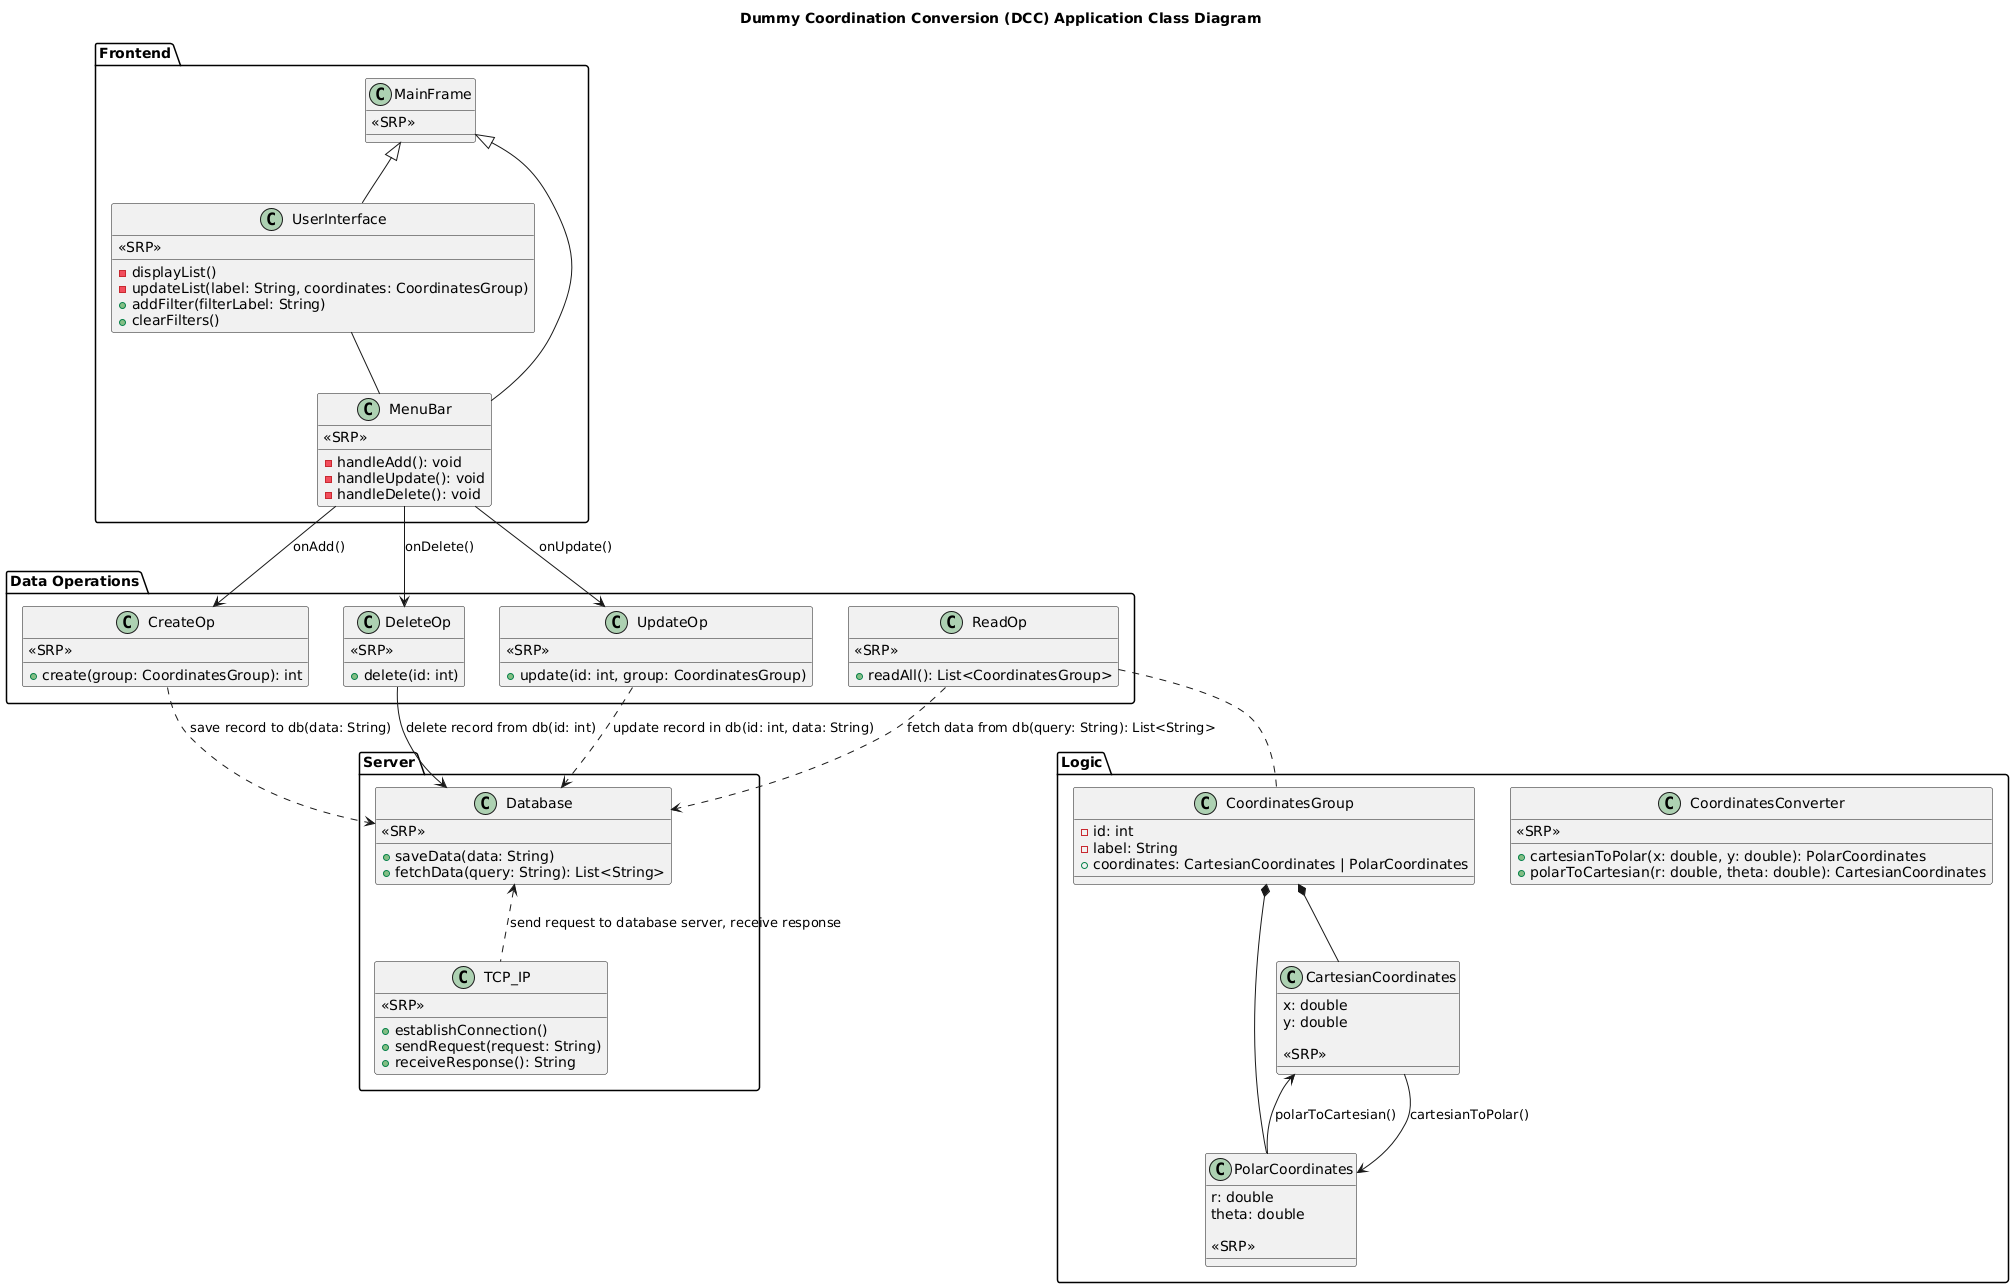

The diagram above was rendered by PlantUML. Its source (embedded in the PNG):
@startuml
title Dummy Coordination Conversion (DCC) Application Class Diagram

!define Single Responsibility Principle as SRP

package "Frontend" {
  class MainFrame {
    <<SRP>>
  }

  class UserInterface {
    <<SRP>>

    - displayList()
    - updateList(label: String, coordinates: CoordinatesGroup)
    + addFilter(filterLabel: String) 
    + clearFilters() 
  }

  class MenuBar {
    <<SRP>>
    
    - handleAdd(): void
    - handleUpdate(): void
    - handleDelete(): void
  }
}

package "Data Operations" {
  class CreateOp {
    <<SRP>>

    + create(group: CoordinatesGroup): int
  }

  class ReadOp {
    <<SRP>>

    + readAll(): List<CoordinatesGroup>
  }

  class UpdateOp {
    <<SRP>>
    
    + update(id: int, group: CoordinatesGroup) 
  }

  class DeleteOp {
    <<SRP>>

    + delete(id: int)
  }
}

package "Logic" {
  class CoordinatesConverter {
    <<SRP>>

    + cartesianToPolar(x: double, y: double): PolarCoordinates 
    + polarToCartesian(r: double, theta: double): CartesianCoordinates 
  }

  class CoordinatesGroup {
    - id: int 
    - label: String 
    + coordinates: CartesianCoordinates | PolarCoordinates
  }

  class CartesianCoordinates {
    x: double
    y: double

    <<SRP>>
  }
  
  class PolarCoordinates {
    r: double
    theta: double
    
    <<SRP>> 
  }
}


package "Server" {
  class Database {
    <<SRP>>

    + saveData(data: String) 
    + fetchData(query: String): List<String>
  }

  class TCP_IP {
    <<SRP>>
  
    + establishConnection()
    + sendRequest(request: String)
    + receiveResponse(): String 
  }
}

UserInterface -down- MenuBar
MainFrame <|-- UserInterface
MainFrame <|-- MenuBar
MenuBar -d-> CreateOp : onAdd()
MenuBar -d-> UpdateOp : onUpdate() 
MenuBar -d-> DeleteOp : onDelete() 

CreateOp ..> Database : save record to db(data: String)
ReadOp ..> Database : fetch data from db(query: String): List<String>
UpdateOp ..> Database : update record in db(id: int, data: String) 
DeleteOp -> Database : delete record from db(id: int)
Database <.. TCP_IP : send request to database server, receive response 

ReadOp .down. CoordinatesGroup
CoordinatesGroup *-- CartesianCoordinates
CoordinatesGroup *-- PolarCoordinates

CartesianCoordinates --> PolarCoordinates : cartesianToPolar() 
PolarCoordinates --> CartesianCoordinates : polarToCartesian()
@enduml